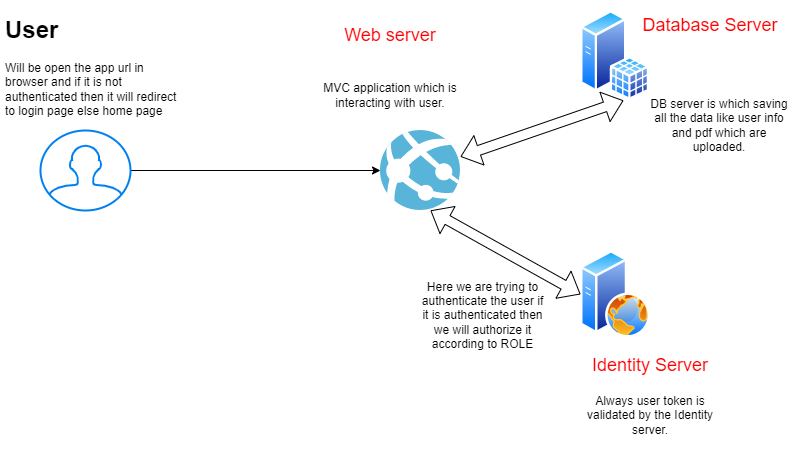

The diagram above was exported from draw.io. Its source (the exported page's mxGraphModel, read from the mxfile embedded in the PNG):
<mxGraphModel dx="868" dy="482" grid="1" gridSize="10" guides="1" tooltips="1" connect="1" arrows="1" fold="1" page="1" pageScale="1" pageWidth="850" pageHeight="1100" math="0" shadow="0">
  <root>
    <mxCell id="0" />
    <mxCell id="1" parent="0" />
    <mxCell id="HqMq0bVzBTZ1-WrlkRAt-1" value="" style="sketch=0;aspect=fixed;html=1;points=[];align=center;image;fontSize=12;image=img/lib/mscae/App_Services.svg;" vertex="1" parent="1">
      <mxGeometry x="420" y="160" width="80" height="80" as="geometry" />
    </mxCell>
    <mxCell id="HqMq0bVzBTZ1-WrlkRAt-2" value="" style="aspect=fixed;perimeter=ellipsePerimeter;html=1;align=center;shadow=0;dashed=0;spacingTop=3;image;image=img/lib/active_directory/web_server.svg;" vertex="1" parent="1">
      <mxGeometry x="620" y="280" width="70" height="87.5" as="geometry" />
    </mxCell>
    <mxCell id="HqMq0bVzBTZ1-WrlkRAt-3" value="" style="aspect=fixed;perimeter=ellipsePerimeter;html=1;align=center;shadow=0;dashed=0;spacingTop=3;image;image=img/lib/active_directory/sql_server.svg;" vertex="1" parent="1">
      <mxGeometry x="620" y="40" width="69.3" height="90" as="geometry" />
    </mxCell>
    <mxCell id="HqMq0bVzBTZ1-WrlkRAt-6" style="edgeStyle=orthogonalEdgeStyle;rounded=0;orthogonalLoop=1;jettySize=auto;html=1;entryX=0;entryY=0.5;entryDx=0;entryDy=0;entryPerimeter=0;" edge="1" parent="1" source="HqMq0bVzBTZ1-WrlkRAt-5" target="HqMq0bVzBTZ1-WrlkRAt-1">
      <mxGeometry relative="1" as="geometry" />
    </mxCell>
    <mxCell id="HqMq0bVzBTZ1-WrlkRAt-5" value="" style="html=1;verticalLabelPosition=bottom;align=center;labelBackgroundColor=#ffffff;verticalAlign=top;strokeWidth=2;strokeColor=#0080F0;shadow=0;dashed=0;shape=mxgraph.ios7.icons.user;" vertex="1" parent="1">
      <mxGeometry x="80" y="160" width="90" height="80" as="geometry" />
    </mxCell>
    <mxCell id="HqMq0bVzBTZ1-WrlkRAt-10" value="" style="shape=flexArrow;endArrow=classic;startArrow=classic;html=1;rounded=0;entryX=0.62;entryY=1;entryDx=0;entryDy=0;entryPerimeter=0;" edge="1" parent="1" source="HqMq0bVzBTZ1-WrlkRAt-1" target="HqMq0bVzBTZ1-WrlkRAt-3">
      <mxGeometry width="100" height="100" relative="1" as="geometry">
        <mxPoint x="560" y="270" as="sourcePoint" />
        <mxPoint x="660" y="170" as="targetPoint" />
      </mxGeometry>
    </mxCell>
    <mxCell id="HqMq0bVzBTZ1-WrlkRAt-11" value="" style="shape=flexArrow;endArrow=classic;startArrow=classic;html=1;rounded=0;exitX=0;exitY=0.5;exitDx=0;exitDy=0;" edge="1" parent="1" source="HqMq0bVzBTZ1-WrlkRAt-2">
      <mxGeometry width="100" height="100" relative="1" as="geometry">
        <mxPoint x="370" y="340" as="sourcePoint" />
        <mxPoint x="470" y="240" as="targetPoint" />
      </mxGeometry>
    </mxCell>
    <mxCell id="HqMq0bVzBTZ1-WrlkRAt-12" value="&lt;h1&gt;User&lt;/h1&gt;&lt;div&gt;Will be open the app url in browser and if it is not authenticated then it will redirect to login page else home page&lt;/div&gt;" style="text;html=1;strokeColor=none;fillColor=none;spacing=5;spacingTop=-20;whiteSpace=wrap;overflow=hidden;rounded=0;" vertex="1" parent="1">
      <mxGeometry x="40" y="40" width="190" height="120" as="geometry" />
    </mxCell>
    <mxCell id="HqMq0bVzBTZ1-WrlkRAt-13" value="Here we are trying to authenticate the user if it is authenticated then we will authorize it according to ROLE" style="text;html=1;strokeColor=none;fillColor=none;align=center;verticalAlign=middle;whiteSpace=wrap;rounded=0;" vertex="1" parent="1">
      <mxGeometry x="460" y="310" width="125" height="70" as="geometry" />
    </mxCell>
    <mxCell id="HqMq0bVzBTZ1-WrlkRAt-14" value="Always user token is validated by the Identity server." style="text;html=1;strokeColor=none;fillColor=none;align=center;verticalAlign=middle;whiteSpace=wrap;rounded=0;" vertex="1" parent="1">
      <mxGeometry x="620" y="410" width="140" height="70" as="geometry" />
    </mxCell>
    <mxCell id="HqMq0bVzBTZ1-WrlkRAt-16" value="&lt;font style=&quot;font-size: 18px&quot; color=&quot;#ff0000&quot;&gt;Identity Server&lt;/font&gt;" style="text;html=1;strokeColor=none;fillColor=none;align=center;verticalAlign=middle;whiteSpace=wrap;rounded=0;" vertex="1" parent="1">
      <mxGeometry x="620" y="380" width="140" height="30" as="geometry" />
    </mxCell>
    <mxCell id="HqMq0bVzBTZ1-WrlkRAt-17" value="&lt;font style=&quot;font-size: 18px&quot; color=&quot;#ff0000&quot;&gt;Web server&lt;/font&gt;" style="text;html=1;strokeColor=none;fillColor=none;align=center;verticalAlign=middle;whiteSpace=wrap;rounded=0;" vertex="1" parent="1">
      <mxGeometry x="360" y="50" width="140" height="30" as="geometry" />
    </mxCell>
    <mxCell id="HqMq0bVzBTZ1-WrlkRAt-18" value="&lt;font style=&quot;font-size: 18px&quot; color=&quot;#ff0000&quot;&gt;Database Server&lt;/font&gt;" style="text;html=1;strokeColor=none;fillColor=none;align=center;verticalAlign=middle;whiteSpace=wrap;rounded=0;" vertex="1" parent="1">
      <mxGeometry x="680" y="40" width="140" height="30" as="geometry" />
    </mxCell>
    <mxCell id="HqMq0bVzBTZ1-WrlkRAt-19" value="DB server is which saving all the data like user info and pdf which are uploaded." style="text;html=1;strokeColor=none;fillColor=none;align=center;verticalAlign=middle;whiteSpace=wrap;rounded=0;" vertex="1" parent="1">
      <mxGeometry x="689.3" y="120" width="140" height="70" as="geometry" />
    </mxCell>
    <mxCell id="HqMq0bVzBTZ1-WrlkRAt-20" value="MVC application which is interacting with user." style="text;html=1;strokeColor=none;fillColor=none;align=center;verticalAlign=middle;whiteSpace=wrap;rounded=0;" vertex="1" parent="1">
      <mxGeometry x="360" y="90" width="140" height="70" as="geometry" />
    </mxCell>
  </root>
</mxGraphModel>